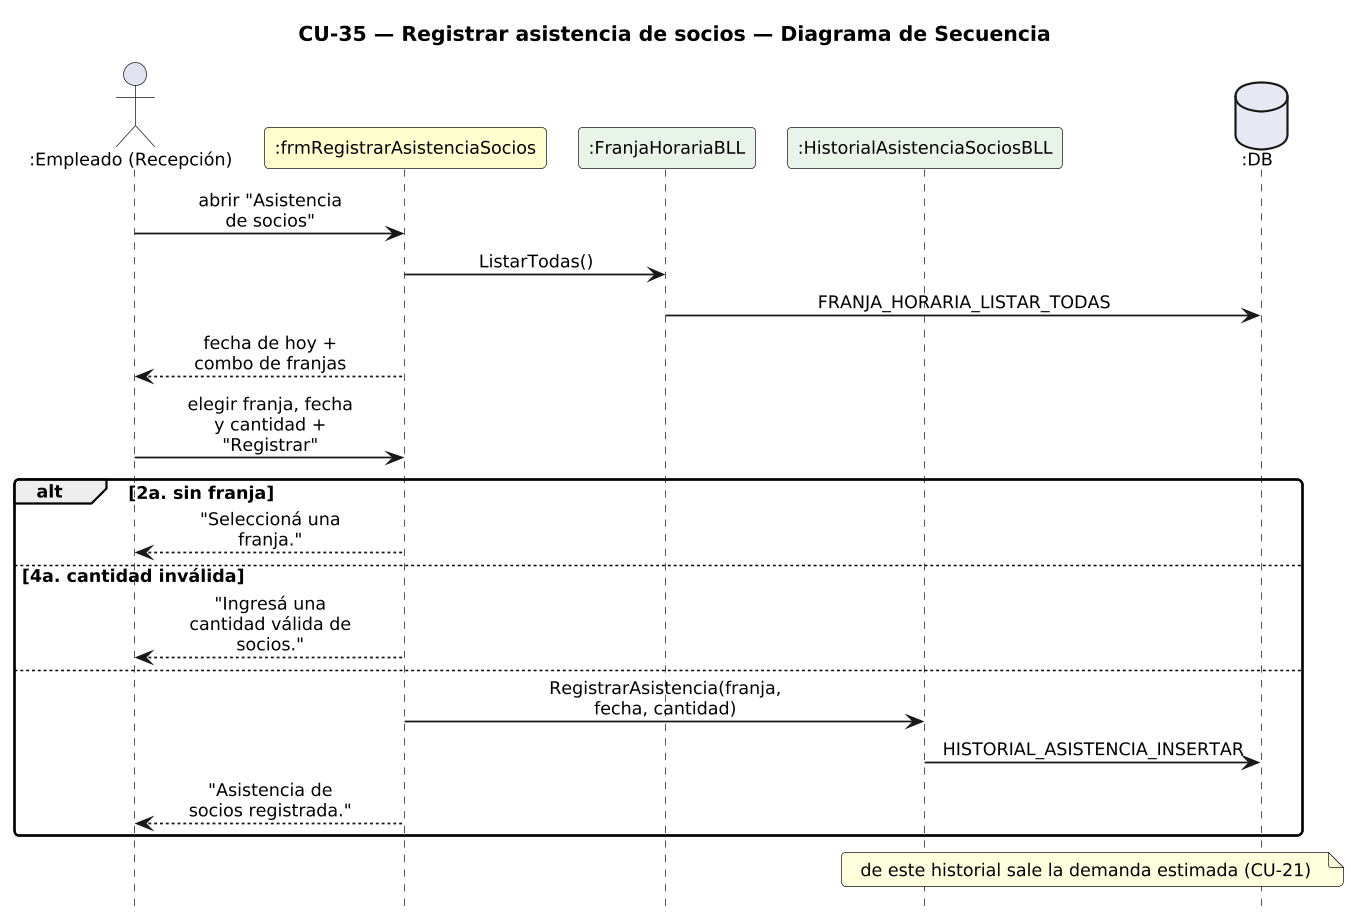

The diagram above was rendered by PlantUML. Its source (embedded in the PNG):
@startuml DiagramaSecuencia_CU35_RegistrarAsistenciaSocios

title CU-35 — Registrar asistencia de socios — Diagrama de Secuencia

skinparam shadowing false
skinparam roundcorner 6
skinparam sequenceArrowThickness 1.2
skinparam ParticipantPadding 6
skinparam BoxPadding 4
skinparam maxMessageSize 115
skinparam sequenceMessageAlign center
skinparam defaultFontSize 12
skinparam dpi 140
hide footbox

actor ":Empleado (Recepción)" as E
participant ":frmRegistrarAsistenciaSocios" as F #FEFECE
participant ":FranjaHorariaBLL" as FB #E8F4E8
participant ":HistorialAsistenciaSociosBLL" as HB #E8F4E8
database ":DB" as DB #E8E8F4

E -> F : abrir "Asistencia de socios"
F -> FB : ListarTodas()
FB -> DB : FRANJA_HORARIA_LISTAR_TODAS
F --> E : fecha de hoy + combo de franjas
E -> F : elegir franja, fecha y cantidad + "Registrar"
alt 2a. sin franja
  F --> E : "Seleccioná una franja."
else 4a. cantidad inválida
  F --> E : "Ingresá una cantidad válida de socios."
else
  F -> HB : RegistrarAsistencia(franja, fecha, cantidad)
  HB -> DB : HISTORIAL_ASISTENCIA_INSERTAR
  F --> E : "Asistencia de socios registrada."
end
note over HB, DB : de este historial sale la demanda estimada (CU-21)

@enduml